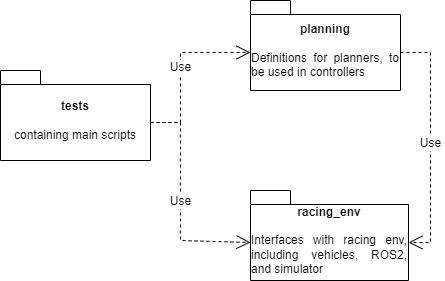

The diagram above was exported from draw.io. Its source (the exported page's mxGraphModel, read from the mxfile embedded in the PNG):
<mxGraphModel dx="1178" dy="796" grid="1" gridSize="10" guides="1" tooltips="1" connect="1" arrows="1" fold="1" page="1" pageScale="1" pageWidth="850" pageHeight="1100" math="0" shadow="0">
  <root>
    <mxCell id="0" />
    <mxCell id="1" parent="0" />
    <mxCell id="i9VJu-Bw3DWZ8kaUujzu-1" value="tests&lt;br&gt;&lt;div style=&quot;text-align: justify;&quot;&gt;&lt;span style=&quot;font-weight: normal;&quot;&gt;&lt;br&gt;&lt;/span&gt;&lt;/div&gt;&lt;div style=&quot;text-align: justify;&quot;&gt;&lt;span style=&quot;font-weight: 400;&quot;&gt;containing main scripts&lt;/span&gt;&lt;/div&gt;" style="shape=folder;fontStyle=1;spacingTop=10;tabWidth=40;tabHeight=14;tabPosition=left;html=1;whiteSpace=wrap;" parent="1" vertex="1">
      <mxGeometry x="110" y="410" width="150" height="90" as="geometry" />
    </mxCell>
    <mxCell id="xv-90X-K4VX7IMXAfhcm-1" value="planning&lt;br&gt;&lt;div style=&quot;text-align: justify;&quot;&gt;&lt;span style=&quot;font-weight: 400;&quot;&gt;&lt;br&gt;&lt;/span&gt;&lt;/div&gt;&lt;div style=&quot;text-align: justify;&quot;&gt;&lt;span style=&quot;font-weight: 400;&quot;&gt;Definitions for planners, to be used in controllers&lt;/span&gt;&lt;/div&gt;" style="shape=folder;fontStyle=1;spacingTop=10;tabWidth=40;tabHeight=14;tabPosition=left;html=1;whiteSpace=wrap;" parent="1" vertex="1">
      <mxGeometry x="360" y="340" width="150" height="90" as="geometry" />
    </mxCell>
    <mxCell id="xv-90X-K4VX7IMXAfhcm-3" value="racing_env&lt;br&gt;&lt;div style=&quot;text-align: justify;&quot;&gt;&lt;span style=&quot;font-weight: 400;&quot;&gt;&lt;br&gt;&lt;/span&gt;&lt;/div&gt;&lt;div style=&quot;text-align: justify;&quot;&gt;&lt;span style=&quot;font-weight: 400;&quot;&gt;Interfaces with racing env, including vehicles, ROS2, and simulator&lt;/span&gt;&lt;/div&gt;" style="shape=folder;fontStyle=1;spacingTop=10;tabWidth=40;tabHeight=14;tabPosition=left;html=1;whiteSpace=wrap;" parent="1" vertex="1">
      <mxGeometry x="360" y="530" width="158" height="90" as="geometry" />
    </mxCell>
    <mxCell id="xv-90X-K4VX7IMXAfhcm-5" value="Use" style="endArrow=open;endSize=12;dashed=1;html=1;rounded=0;exitX=0;exitY=0;exitDx=150;exitDy=52;exitPerimeter=0;entryX=0;entryY=0;entryDx=0;entryDy=52;entryPerimeter=0;" parent="1" source="i9VJu-Bw3DWZ8kaUujzu-1" target="xv-90X-K4VX7IMXAfhcm-1" edge="1">
      <mxGeometry width="160" relative="1" as="geometry">
        <mxPoint x="120" y="260" as="sourcePoint" />
        <mxPoint x="280" y="260" as="targetPoint" />
        <Array as="points">
          <mxPoint x="290" y="462" />
          <mxPoint x="290" y="392" />
        </Array>
      </mxGeometry>
    </mxCell>
    <mxCell id="xv-90X-K4VX7IMXAfhcm-6" value="Use" style="endArrow=open;endSize=12;dashed=1;html=1;rounded=0;exitX=0;exitY=0;exitDx=150;exitDy=52;exitPerimeter=0;entryX=0;entryY=0;entryDx=0;entryDy=52;entryPerimeter=0;" parent="1" source="i9VJu-Bw3DWZ8kaUujzu-1" target="xv-90X-K4VX7IMXAfhcm-3" edge="1">
      <mxGeometry width="160" relative="1" as="geometry">
        <mxPoint x="290" y="460" as="sourcePoint" />
        <mxPoint x="450" y="460" as="targetPoint" />
        <Array as="points">
          <mxPoint x="290" y="462" />
          <mxPoint x="290" y="580" />
        </Array>
      </mxGeometry>
    </mxCell>
    <mxCell id="xv-90X-K4VX7IMXAfhcm-8" value="Use" style="endArrow=open;endSize=12;dashed=1;html=1;rounded=0;exitX=0;exitY=0;exitDx=150;exitDy=52;exitPerimeter=0;entryX=0;entryY=0;entryDx=158;entryDy=52;entryPerimeter=0;" parent="1" source="xv-90X-K4VX7IMXAfhcm-1" target="xv-90X-K4VX7IMXAfhcm-3" edge="1">
      <mxGeometry width="160" relative="1" as="geometry">
        <mxPoint x="490" y="430" as="sourcePoint" />
        <mxPoint x="650" y="430" as="targetPoint" />
        <Array as="points">
          <mxPoint x="540" y="392" />
          <mxPoint x="540" y="582" />
        </Array>
      </mxGeometry>
    </mxCell>
  </root>
</mxGraphModel>